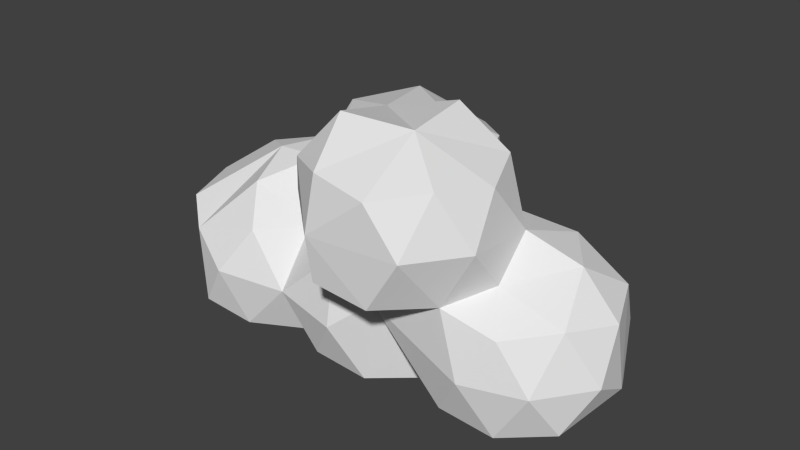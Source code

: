 # Source: cloud_medium.blend  (saved by Blender 2.74.0; exported with 4.5.12 LTS)
import bpy
from mathutils import Matrix  # noqa: F401  (used for matrix-valued properties, if any)

bpy.ops.wm.read_factory_settings(use_empty=True)
scene = bpy.context.scene
scene.name = 'Scene'

# ---- collections
col_collection_1 = bpy.data.collections.new('Collection 1'); scene.collection.children.link(col_collection_1)

# ---- world
world_world = bpy.data.worlds.new('World'); scene.world = world_world
world_world.color = (0.05088, 0.05088, 0.05088)
world_world.use_sun_shadow = False
world_world.sun_shadow_jitter_overblur = 0.0
world_world.cycles.sampling_method = 'MANUAL'
world_world.cycles.sample_map_resolution = 256

# ---- meshes
me_icosphere_010 = bpy.data.meshes.new('Icosphere.010')
me_icosphere_010.from_pydata([(-2.837, 2.132, -2.417), (1.348, -0.06959, -0.4745), (-3.2, -1.623, 0.3068), (-4.166, 2.021, -0.02867), (-2.609, 5.579, -0.527), (1.391, 4.279, -0.527), (-0.4691, -0.3339, 1.877), (-4.149, -0.03009, 2.41), (-4.398, 4.279, 3.051), (-0.3983, 5.579, 3.051), (2.014, 1.982, 3.016), (-1.854, 3.255, 4.864), (0.1974, 0.9404, -2.141), (-0.4524, -1.06, -0.8411), (2.232, 2.143, -0.3064), (0.1974, 3.413, -2.141), (-3.01, -0.051, 0.2461), (-5.13, 4.021, -1.237), (-0.4524, 5.413, -0.8411), (1.847, 2.18, 1.283), (-1.661, -1.863, 1.32), (-0.5962, -3.093, 0.576), (-5.118, 1.79, 2.44), (-3.205, 5.413, 2.313), (-6.078, 3.222, 0.5892), (0.4774, 5.536, 1.154), (-1.504, 6.176, 1.262), (-2.202, -1.018, 3.173), (1.249, 4.176, 3.365), (-0.3215, -0.4717, 5.55), (0.7513, 1.6, 4.874), (-3.205, 0.9404, 4.664), (1.436, -3.35, -0.402), (4.631, -3.734, 0.8129), (0.8495, -5.615, 1.192), (4.306, -0.6311, 1.463), (3.061, -5.615, 4.769), (-0.9394, -4.316, 4.769), (3.061, 1.19, 4.769), (5.533, -2.213, 4.769), (2.873, -2.879, 6.207), (3.007, -5.449, 0.8777), (5.736, -2.064, 1.306), (3.521, -0.4725, -0.1997), (5.759, -3.449, 2.981), (5.612, -0.4465, 2.656), (0.7795, -5.831, 2.981), (4.306, -5.449, 2.981), (-1.849, -3.449, 2.981), (4.035, 1.172, 2.357), (4.708, -4.213, 5.084), (0.9036, -5.449, 5.084), (-1.448, -2.213, 5.084), (4.708, -0.2127, 5.084), (0.2538, -3.449, 6.383), (2.605, -0.2127, 6.383), (5.139, -0.9162, -4.578), (8.359, -2.019, -3.458), (4.359, -3.319, -3.458), (2.549, 0.05775, -3.664), (4.359, 3.486, -3.458), (8.359, 2.187, -3.458), (6.57, -3.319, 0.1199), (5.491, 3.403, 0.277), (9.042, 0.08376, 0.1199), (7.165, -1.152, -4.5), (6.516, -3.152, -3.772), (9.068, 0.7018, -2.72), (7.165, 1.32, -4.554), (3.361, 0.08376, -4.104), (2.707, -1.994, -3.664), (4.814, 2.084, -5.072), (2.707, 2.109, -3.664), (6.516, 3.32, -3.772), (9.268, -1.152, -1.669), (5.464, -3.916, -1.669), (7.815, -3.152, -1.669), (2.636, 3.294, -1.718), (2.636, 1.294, -1.718), (7.815, 3.32, -1.669), (5.464, 4.084, -1.669), (8.217, -1.916, 0.434), (8.217, 2.084, 0.434), (7.567, 0.08376, 1.734), (6.114, 2.084, 1.734), (-7.054, -0.1337, -5.075), (-2.316, -2.102, -3.646), (-7.108, -3.536, -3.422), (-9.807, -1.37, -1.633), (-7.108, 3.269, -3.422), (-4.897, -2.945, 0.1556), (-8.897, -2.237, 0.1556), (-8.897, 1.969, 0.1556), (-6.003, -0.1337, 2.367), (-6.653, -2.134, -5.036), (-4.301, -0.1337, -5.036), (-4.951, -3.37, -3.736), (-2.474, -0.051, -3.646), (-8.755, -2.134, -3.736), (-6.653, 1.866, -5.036), (-8.755, 1.866, -3.736), (-4.951, 3.102, -3.736), (-3.097, -1.287, -1.7), (-6.003, -3.817, -1.633), (-3.097, -3.287, -1.7), (-7.704, -3.211, -0.5818), (-9.08, 2.102, -1.633), (-9.405, -0.1337, 0.4697), (-5.353, -2.134, 1.769), (-7.704, 1.102, 1.769), (-1.019, 0.03174, -4.356), (-1.297, -3.371, -3.555), (-1.297, 3.434, -2.82), (-3.086, 2.135, 0.0226), (0.9137, 3.434, 0.0226), (-0.8416, -1.968, -4.309), (1.509, -1.204, -3.946), (0.8597, -3.204, -3.869), (1.509, 1.268, -3.955), (-0.8416, 2.032, -4.079), (0.8597, 3.268, -2.934), (-0.1918, -3.968, -1.766), (-0.1918, 4.032, -1.766), (-1.243, 3.268, 0.3367), (-1.893, 1.268, 1.636), (2.42, 0.5103, -1.59), (-1.639, 1.083, -0.8718)], [], [(1, 12, 14), (1, 14, 19), (2, 13, 20), (3, 16, 22), (4, 17, 23), (5, 18, 25), (1, 19, 21), (3, 22, 24), (4, 23, 26), (7, 27, 31), (10, 28, 30), (29, 52, 54), (29, 54, 40), (31, 29, 11), (31, 27, 29), (27, 6, 29), (29, 30, 11), (25, 9, 28), (101, 89, 17), (89, 106, 17), (20, 6, 27), (18, 4, 26), (23, 24, 8), (23, 17, 24), (17, 3, 24), (20, 21, 6), (20, 13, 21), (13, 1, 21), (10, 30, 38), (55, 30, 29), (38, 30, 55), (15, 18, 5), (14, 15, 5), (14, 12, 15), (12, 0, 15), (12, 1, 13), (33, 42, 44), (34, 41, 46), (49, 19, 10), (33, 44, 47), (50, 39, 40), (35, 49, 45), (37, 51, 54), (53, 38, 55), (77, 14, 63), (80, 77, 63), (84, 63, 49), (63, 14, 49), (52, 37, 54), (74, 67, 64), (67, 79, 82), (67, 82, 64), (61, 79, 67), (45, 53, 39), (45, 49, 53), (49, 38, 53), (27, 52, 29), (48, 37, 52), (51, 36, 40), (54, 51, 40), (46, 36, 51), (47, 50, 36), (47, 44, 50), (44, 39, 50), (78, 32, 19), (27, 48, 52), (40, 53, 55), (46, 47, 36), (46, 41, 47), (41, 33, 47), (44, 45, 39), (44, 42, 45), (42, 35, 45), (78, 19, 14), (19, 32, 35), (42, 43, 35), (57, 65, 67), (56, 69, 71), (56, 71, 68), (57, 67, 74), (58, 66, 75), (60, 72, 77), (61, 73, 79), (57, 74, 76), (60, 77, 80), (8, 22, 11), (64, 82, 83), (83, 82, 84), (82, 63, 84), (84, 49, 45), (42, 81, 83), (62, 81, 42), (75, 62, 33), (81, 64, 83), (11, 22, 31), (79, 63, 82), (76, 81, 62), (76, 74, 81), (74, 64, 81), (79, 80, 63), (79, 73, 80), (73, 60, 80), (77, 72, 78), (72, 59, 78), (75, 76, 62), (75, 66, 76), (66, 57, 76), (28, 9, 11), (30, 28, 11), (68, 73, 61), (68, 71, 73), (71, 60, 73), (71, 72, 60), (71, 69, 72), (69, 59, 72), (69, 70, 59), (97, 95, 0), (95, 101, 0), (67, 68, 61), (67, 65, 68), (65, 56, 68), (95, 99, 101), (85, 99, 95), (65, 57, 66), (85, 95, 94), (86, 95, 97), (86, 97, 102), (87, 96, 103), (89, 100, 106), (86, 102, 104), (87, 103, 105), (108, 2, 7), (90, 2, 108), (92, 107, 109), (7, 22, 93), (102, 104, 2), (21, 34, 46), (48, 21, 46), (48, 46, 37), (46, 51, 37), (24, 22, 8), (104, 2, 90), (107, 91, 93), (9, 25, 26), (22, 109, 93), (22, 16, 2), (109, 107, 93), (18, 26, 25), (98, 87, 105), (103, 104, 90), (103, 96, 104), (96, 86, 104), (2, 16, 7), (99, 89, 101), (99, 100, 89), (94, 87, 98), (22, 24, 109), (106, 92, 24), (94, 96, 87), (94, 95, 96), (95, 86, 96), (110, 116, 115), (110, 119, 118), (111, 117, 121), (86, 111, 104), (123, 113, 124), (20, 48, 27), (32, 41, 34), (118, 120, 72), (122, 123, 114), (43, 1, 19), (77, 78, 14), (120, 112, 122), (22, 7, 31), (22, 2, 7), (108, 7, 93), (77, 114, 14), (59, 116, 118), (49, 10, 38), (59, 118, 72), (118, 119, 120), (119, 112, 120), (7, 3, 22), (116, 70, 117), (116, 110, 118), (115, 117, 111), (115, 116, 117), (111, 121, 104), (85, 94, 98), (113, 16, 124), (85, 98, 88), (115, 111, 86), (2, 20, 27), (55, 29, 40), (2, 27, 7), (16, 3, 7), (102, 2, 16), (70, 116, 59), (32, 33, 35), (43, 19, 35), (19, 124, 6), (35, 19, 49), (14, 19, 49), (33, 62, 42), (35, 33, 42), (19, 10, 6), (14, 114, 19), (72, 120, 77), (77, 120, 122), (77, 122, 114), (33, 32, 42), (42, 32, 43), (32, 33, 41), (59, 70, 32), (59, 32, 78), (70, 58, 32), (32, 75, 33), (32, 1, 43), (121, 117, 32), (117, 70, 32), (58, 75, 32), (21, 19, 6), (124, 16, 20), (42, 83, 45), (16, 2, 20), (6, 10, 30), (29, 6, 30), (19, 123, 124), (114, 123, 19), (124, 20, 6), (83, 84, 45), (39, 53, 40), (36, 50, 40), (104, 21, 2), (104, 121, 21), (32, 34, 21), (20, 21, 48), (2, 21, 20), (121, 32, 21), (78, 14, 43), (32, 78, 43), (1, 6, 19), (32, 21, 1), (15, 0, 18), (0, 4, 18), (0, 17, 4), (112, 0, 122), (122, 0, 123), (0, 113, 123), (0, 101, 17), (0, 17, 24), (0, 3, 17), (0, 16, 3), (0, 2, 16), (0, 13, 2), (0, 12, 13), (0, 16, 113), (102, 0, 16), (24, 92, 109), (17, 106, 24), (0, 24, 3), (85, 88, 100), (119, 0, 112), (99, 85, 100), (102, 97, 0), (88, 91, 107), (88, 105, 91), (88, 98, 105), (26, 23, 9), (23, 8, 11), (9, 23, 11), (106, 107, 92), (100, 88, 106), (106, 88, 107), (110, 86, 97), (110, 115, 86), (119, 110, 0), (110, 97, 0), (69, 56, 70), (56, 58, 70), (56, 66, 58), (56, 65, 66), (21, 32, 19), (1, 21, 6), (43, 14, 19), (32, 43, 19), (14, 5, 19), (19, 25, 28), (19, 28, 10), (5, 25, 19), (105, 90, 108), (93, 105, 108), (103, 90, 105), (91, 105, 93)])
me_icosphere_010.use_remesh_preserve_volume = False
me_icosphere_010.use_remesh_preserve_attributes = False
me_icosphere_010.use_mirror_vertex_groups = False
me_icosphere_010.update()

# ---- objects
ob_icosphere_003 = bpy.data.objects.new('Icosphere.003', me_icosphere_010)

# ---- transforms, parenting, visibility, modifiers, constraints
ob_icosphere_003.location = (0.1918, -0.03174, 1.766)
ob_icosphere_003.lineart.crease_threshold = 0.0

# ---- collection membership
col_collection_1.objects.link(ob_icosphere_003)

# ---- scene / render settings (as saved in the file)
scene.frame_start = 1; scene.frame_end = 250; scene.frame_set(1)
scene.render.engine = 'BLENDER_EEVEE_NEXT'
scene.render.resolution_percentage = 50
scene.render.dither_intensity = 0.0
scene.cycles.use_denoising = False
scene.cycles.samples = 10
scene.cycles.sampling_pattern = 'TABULATED_SOBOL'
scene.cycles.light_sampling_threshold = 0.0
scene.cycles.use_adaptive_sampling = False
scene.cycles.use_light_tree = False
scene.cycles.blur_glossy = 0.0
scene.cycles.pixel_filter_type = 'GAUSSIAN'
scene.cycles.sample_clamp_indirect = 0.0
scene.view_settings.view_transform = 'Standard'
bpy.context.view_layer.update()

# ---- added for rendering (the .blend has no active camera and no usable light): camera, sun
cam_auto = bpy.data.cameras.new('AutoCamera')
cam_auto.lens = 50.0
cam_auto.sensor_width = 36.0
cam_auto.clip_end = 1000.0
ob_auto_camera = bpy.data.objects.new('AutoCamera', cam_auto)
scene.collection.objects.link(ob_auto_camera)
ob_auto_camera.location = (23.3168, -27.932, 21.1359)
ob_auto_camera.rotation_euler = (1.09748, -7.21219e-08, 0.694738)
scene.camera = ob_auto_camera
light_auto_sun = bpy.data.lights.new('AutoSun', 'SUN')
light_auto_sun.energy = 3.0
light_auto_sun.angle = 0.0523599
ob_auto_sun = bpy.data.objects.new('AutoSun', light_auto_sun)
scene.collection.objects.link(ob_auto_sun)
ob_auto_sun.rotation_euler = (0.872665, 0.174533, 0.523599)
bpy.context.view_layer.update()
